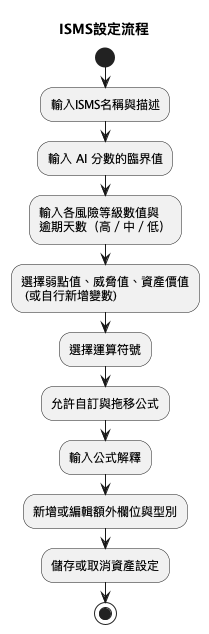

The diagram above was rendered by PlantUML. Its source (embedded in the PNG):
@startuml
title ISMS設定流程

start

:輸入ISMS名稱與描述;
:輸入 AI 分數的臨界值;
:輸入各風險等級數值與\n逾期天數（高／中／低）;
:選擇弱點值、威脅值、資產價值\n (或自行新增變數);
:選擇運算符號;
:允許自訂與拖移公式;
:輸入公式解釋;
:新增或編輯額外欄位與型別;
:儲存或取消資產設定;

stop

@enduml